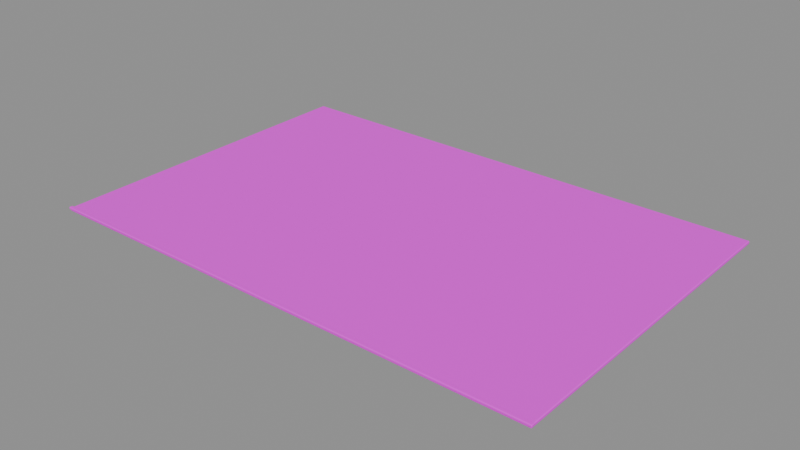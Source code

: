 # Source: roof_deck.blend  (saved by Blender 5.2.45; exported with 4.5.12 LTS)
import bpy
from mathutils import Matrix  # noqa: F401  (used for matrix-valued properties, if any)

bpy.ops.wm.read_factory_settings(use_empty=True)
scene = bpy.context.scene
scene.name = '屋顶矩形平台'

# ---- collections
col_sea_scene_orf_roof_deck = bpy.data.collections.new('SEA-SCENE-ORF-ROOF-DECK'); scene.collection.children.link(col_sea_scene_orf_roof_deck)

# ---- images (referenced by path relative to the original .blend; pixels are not part of the script)
import os
ASSET_DIR = os.environ.get("B2B_ASSET_DIR", "")  # directory of the original .blend (textures are referenced by path, not embedded)
HERE = os.path.dirname(os.path.abspath(__file__))  # packed textures are extracted next to this script under _unpacked/

def load_image(name, relpath, width, height, colorspace="sRGB"):
    """Load a texture the original file referenced (path relative to the .blend, or extracted next to this script)."""
    p = next((c for c in (os.path.join(HERE, relpath), os.path.join(ASSET_DIR, relpath)) if relpath and os.path.exists(c)), "")
    if p:
        img = bpy.data.images.load(p, check_existing=True)
        img.name = name
    else:  # same state as the original file: an image datablock whose file is absent (Cycles renders it pink)
        img = bpy.data.images.new(name, width, height)
        img.source = "FILE"
        img.filepath = "//" + (relpath or name)
    img.colorspace_settings.name = colorspace
    return img
img_sea_cabin_timber_8x8_512_png = load_image('sea_cabin_timber_8x8_512.png', 'sea_cabin_timber_8x8_512.png', 1024, 1024, 'sRGB')

# ---- materials (node trees are filled in below, after node groups)
mat_sea_matte = bpy.data.materials.new('SEA_Matte')
mat_sea_matte.use_backface_culling_lightprobe_volume = False

# ---- material node trees
mat_sea_matte.use_nodes = True; mat_sea_matte.node_tree.nodes.clear()
_N = mat_sea_matte.node_tree.nodes; _L = mat_sea_matte.node_tree.links
n0 = _N.new('ShaderNodeOutputMaterial'); n0.name = '材质输出'; n0.location = (0, 0)
n1 = _N.new('ShaderNodeBsdfPrincipled'); n1.name = '原理化 BSDF'; n1.location = (0, 0)
n1.inputs[1].default_value = 0.02
n1.inputs[2].default_value = 0.72
n2 = _N.new('ShaderNodeUVMap'); n2.name = 'UV 贴图'; n2.location = (0, 0)
n2.uv_map = 'PaletteUV'
n3 = _N.new('ShaderNodeTexImage'); n3.name = '图像纹理'; n3.location = (0, 0)
n3.image = img_sea_cabin_timber_8x8_512_png
n3.interpolation = 'Closest'
_L.new(n2.outputs[0], n3.inputs[0])
_L.new(n3.outputs[0], n1.inputs[0])
_L.new(n1.outputs[0], n0.inputs[0])
n0.is_active_output = True

# ---- meshes
me_049 = bpy.data.meshes.new('立方体.049')
me_049.from_pydata([(-18.0, -12.0, -0.11), (-18.0, -12.0, 0.11), (-18.0, 12.0, -0.11), (-18.0, 12.0, 0.11), (18.0, -12.0, -0.11), (18.0, -12.0, 0.11), (18.0, 12.0, -0.11), (18.0, 12.0, 0.11)], [], [(0, 1, 3, 2), (2, 3, 7, 6), (6, 7, 5, 4), (4, 5, 1, 0), (2, 6, 4, 0), (7, 3, 1, 5)])
_uv = me_049.uv_layers.new(name='PaletteUV')
_uv.uv.foreach_set('vector', [0.41, 0.91, 0.465, 0.91, 0.465, 0.965, 0.41, 0.965, 0.41, 0.91, 0.465, 0.91, 0.465, 0.965, 0.41, 0.965, 0.41, 0.91, 0.465, 0.91, 0.465, 0.965, 0.41, 0.965, 0.41, 0.91, 0.465, 0.91, 0.465, 0.965, 0.41, 0.965, 0.41, 0.91, 0.465, 0.91, 0.465, 0.965, 0.41, 0.965, 0.41, 0.91, 0.465, 0.91, 0.465, 0.965, 0.41, 0.965])
me_049.materials.append(mat_sea_matte)
me_049.update()
me_050 = bpy.data.meshes.new('立方体.050')
me_050.from_pydata([(-18.05, -0.13, -0.08), (-18.05, -0.13, 0.08), (-18.05, 0.13, -0.08), (-18.05, 0.13, 0.08), (18.05, -0.13, -0.08), (18.05, -0.13, 0.08), (18.05, 0.13, -0.08), (18.05, 0.13, 0.08)], [], [(0, 1, 3, 2), (2, 3, 7, 6), (6, 7, 5, 4), (4, 5, 1, 0), (2, 6, 4, 0), (7, 3, 1, 5)])
_uv = me_050.uv_layers.new(name='PaletteUV')
_uv.uv.foreach_set('vector', [0.785, 0.035, 0.84, 0.035, 0.84, 0.09, 0.785, 0.09, 0.785, 0.035, 0.84, 0.035, 0.84, 0.09, 0.785, 0.09, 0.785, 0.035, 0.84, 0.035, 0.84, 0.09, 0.785, 0.09, 0.785, 0.035, 0.84, 0.035, 0.84, 0.09, 0.785, 0.09, 0.785, 0.035, 0.84, 0.035, 0.84, 0.09, 0.785, 0.09, 0.785, 0.035, 0.84, 0.035, 0.84, 0.09, 0.785, 0.09])
me_050.materials.append(mat_sea_matte)
me_050.update()

# ---- objects
ob_roof_deck = bpy.data.objects.new('roof_deck_组件根', None)
ob_x = bpy.data.objects.new('屋顶混凝土平台', me_049)
ob_x_1 = bpy.data.objects.new('屋顶前压顶', me_050)

# ---- transforms, parenting, visibility, modifiers, constraints
ob_roof_deck.location = (0.0, 0.0, 0.0)
ob_x.parent = ob_roof_deck
ob_x.location = (0.0, 0.025, 0.11)
_m = ob_x.modifiers.new('实体柔边', 'BEVEL')
_m.width = 0.065
_m.width_pct = 0.065
_m.segments = 3
ob_x_1.parent = ob_roof_deck
ob_x_1.location = (0.0, -11.9, 0.2)
_m = ob_x_1.modifiers.new('实体柔边', 'BEVEL')
_m.width = 0.04
_m.width_pct = 0.04
_m.segments = 3

# ---- collection membership
col_sea_scene_orf_roof_deck.objects.link(ob_roof_deck)
col_sea_scene_orf_roof_deck.objects.link(ob_x)
col_sea_scene_orf_roof_deck.objects.link(ob_x_1)

# ---- scene / render settings (as saved in the file)
scene.frame_start = 1; scene.frame_end = 250; scene.frame_set(1)
scene.render.engine = 'BLENDER_EEVEE_NEXT'
scene.render.bake_bias = 0.0
scene.render.bake_samples = 0
scene.render.compositor_device = 'GPU'
scene.eevee.use_volume_custom_range = False
scene.eevee.fast_gi_thickness_near = 0.1
scene.eevee.fast_gi_thickness_far = 0.0
scene.eevee.ray_tracing_options.screen_trace_thickness = 0.1
bpy.context.view_layer.update()

# ---- added for rendering (the .blend has no active camera and no usable light): camera, sun + grey world if the file has none
cam_auto = bpy.data.cameras.new('AutoCamera')
cam_auto.lens = 50.0
cam_auto.sensor_width = 36.0
cam_auto.clip_end = 1000.0
ob_auto_camera = bpy.data.objects.new('AutoCamera', cam_auto)
scene.collection.objects.link(ob_auto_camera)
ob_auto_camera.location = (40.1348, -48.1618, 32.2479)
ob_auto_camera.rotation_euler = (1.09748, -7.21219e-08, 0.694738)
scene.camera = ob_auto_camera
light_auto_sun = bpy.data.lights.new('AutoSun', 'SUN')
light_auto_sun.energy = 3.0
light_auto_sun.angle = 0.0523599
ob_auto_sun = bpy.data.objects.new('AutoSun', light_auto_sun)
scene.collection.objects.link(ob_auto_sun)
ob_auto_sun.rotation_euler = (0.872665, 0.174533, 0.523599)
if scene.world is None:
    world_auto = bpy.data.worlds.new('AutoWorld')
    world_auto.color = (0.3, 0.3, 0.3)
    scene.world = world_auto
bpy.context.view_layer.update()
